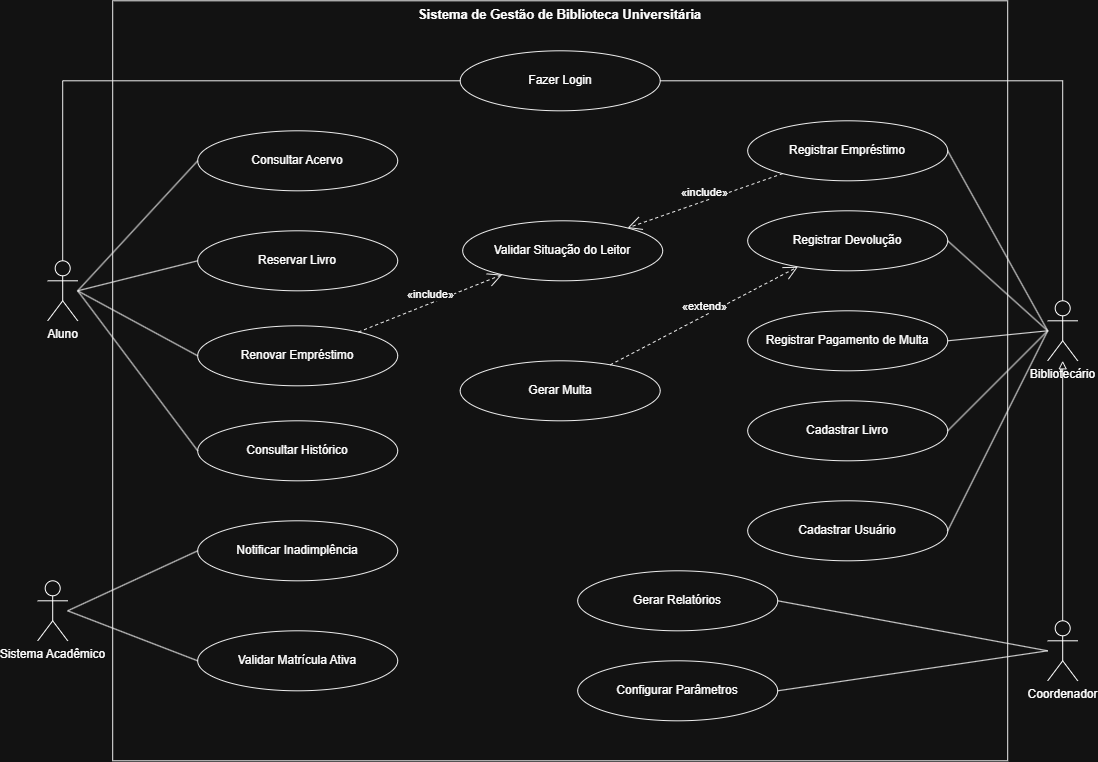

The diagram above was exported from draw.io. Its source (the exported page's mxGraphModel, read from the mxfile embedded in the PNG):
<mxGraphModel dx="1471" dy="801" grid="1" gridSize="10" guides="1" tooltips="1" connect="1" arrows="1" fold="1" page="1" pageScale="1" pageWidth="1169" pageHeight="826" math="0" shadow="0">
  <root>
    <mxCell id="0" />
    <mxCell id="1" parent="0" />
    <mxCell id="n1" parent="1" style="rounded=0;whiteSpace=wrap;html=1;verticalAlign=top;fillColor=none;strokeColor=#000000;fontSize=13;fontStyle=1;" value="Sistema de Gestão de Biblioteca Universitária" vertex="1">
      <mxGeometry height="760" width="895" x="135" y="40" as="geometry" />
    </mxCell>
    <mxCell id="n2" parent="1" style="shape=umlActor;verticalLabelPosition=bottom;verticalAlign=top;html=1;outlineConnect=0;fontSize=12;" value="Aluno" vertex="1">
      <mxGeometry height="60" width="30" x="70" y="300" as="geometry" />
    </mxCell>
    <mxCell id="n3" parent="1" style="shape=umlActor;verticalLabelPosition=bottom;verticalAlign=top;html=1;outlineConnect=0;fontSize=12;" value="Sistema Acadêmico" vertex="1">
      <mxGeometry height="60" width="30" x="60" y="620" as="geometry" />
    </mxCell>
    <mxCell id="n4" parent="1" style="shape=umlActor;verticalLabelPosition=bottom;verticalAlign=top;html=1;outlineConnect=0;fontSize=12;" value="Bibliotecário" vertex="1">
      <mxGeometry height="60" width="30" x="1070" y="340" as="geometry" />
    </mxCell>
    <mxCell id="n5" parent="1" style="shape=umlActor;verticalLabelPosition=bottom;verticalAlign=top;html=1;outlineConnect=0;fontSize=12;" value="Coordenador" vertex="1">
      <mxGeometry height="60" width="30" x="1070" y="660" as="geometry" />
    </mxCell>
    <mxCell id="n6" parent="1" style="ellipse;whiteSpace=wrap;html=1;fontSize=12;fillColor=#ffffff;strokeColor=#000000;" value="Fazer Login" vertex="1">
      <mxGeometry height="60" width="200" x="482.5" y="90" as="geometry" />
    </mxCell>
    <mxCell id="n7" parent="1" style="ellipse;whiteSpace=wrap;html=1;fontSize=12;fillColor=#ffffff;strokeColor=#000000;" value="Validar Situação do Leitor" vertex="1">
      <mxGeometry height="60" width="200" x="485" y="260" as="geometry" />
    </mxCell>
    <mxCell id="n8" parent="1" style="ellipse;whiteSpace=wrap;html=1;fontSize=12;fillColor=#ffffff;strokeColor=#000000;" value="Gerar Multa" vertex="1">
      <mxGeometry height="60" width="200" x="482.5" y="400" as="geometry" />
    </mxCell>
    <mxCell id="n9" parent="1" style="ellipse;whiteSpace=wrap;html=1;fontSize=12;fillColor=#ffffff;strokeColor=#000000;" value="Consultar Acervo" vertex="1">
      <mxGeometry height="60" width="200" x="220" y="170" as="geometry" />
    </mxCell>
    <mxCell id="n10" parent="1" style="ellipse;whiteSpace=wrap;html=1;fontSize=12;fillColor=#ffffff;strokeColor=#000000;" value="Reservar Livro" vertex="1">
      <mxGeometry height="60" width="200" x="220" y="270" as="geometry" />
    </mxCell>
    <mxCell id="n11" parent="1" style="ellipse;whiteSpace=wrap;html=1;fontSize=12;fillColor=#ffffff;strokeColor=#000000;" value="Renovar Empréstimo" vertex="1">
      <mxGeometry height="60" width="200" x="220" y="365" as="geometry" />
    </mxCell>
    <mxCell id="n12" parent="1" style="ellipse;whiteSpace=wrap;html=1;fontSize=12;fillColor=#ffffff;strokeColor=#000000;" value="Consultar Histórico" vertex="1">
      <mxGeometry height="60" width="200" x="220" y="460" as="geometry" />
    </mxCell>
    <mxCell id="n13" parent="1" style="ellipse;whiteSpace=wrap;html=1;fontSize=12;fillColor=#ffffff;strokeColor=#000000;" value="Notificar Inadimplência" vertex="1">
      <mxGeometry height="60" width="200" x="220" y="560" as="geometry" />
    </mxCell>
    <mxCell id="n14" parent="1" style="ellipse;whiteSpace=wrap;html=1;fontSize=12;fillColor=#ffffff;strokeColor=#000000;" value="Validar Matrícula Ativa" vertex="1">
      <mxGeometry height="60" width="200" x="220" y="670" as="geometry" />
    </mxCell>
    <mxCell id="n15" parent="1" style="ellipse;whiteSpace=wrap;html=1;fontSize=12;fillColor=#ffffff;strokeColor=#000000;" value="Registrar Empréstimo" vertex="1">
      <mxGeometry height="60" width="200" x="770" y="160" as="geometry" />
    </mxCell>
    <mxCell id="n16" parent="1" style="ellipse;whiteSpace=wrap;html=1;fontSize=12;fillColor=#ffffff;strokeColor=#000000;" value="Registrar Devolução" vertex="1">
      <mxGeometry height="60" width="200" x="770" y="250" as="geometry" />
    </mxCell>
    <mxCell id="n17" parent="1" style="ellipse;whiteSpace=wrap;html=1;fontSize=12;fillColor=#ffffff;strokeColor=#000000;" value="Registrar Pagamento de Multa" vertex="1">
      <mxGeometry height="60" width="200" x="770" y="350" as="geometry" />
    </mxCell>
    <mxCell id="n18" parent="1" style="ellipse;whiteSpace=wrap;html=1;fontSize=12;fillColor=#ffffff;strokeColor=#000000;" value="Cadastrar Livro" vertex="1">
      <mxGeometry height="60" width="200" x="770" y="440" as="geometry" />
    </mxCell>
    <mxCell id="n19" parent="1" style="ellipse;whiteSpace=wrap;html=1;fontSize=12;fillColor=#ffffff;strokeColor=#000000;" value="Cadastrar Usuário" vertex="1">
      <mxGeometry height="60" width="200" x="770" y="540" as="geometry" />
    </mxCell>
    <mxCell id="n20" parent="1" style="ellipse;whiteSpace=wrap;html=1;fontSize=12;fillColor=#ffffff;strokeColor=#000000;" value="Gerar Relatórios" vertex="1">
      <mxGeometry height="60" width="200" x="600" y="610" as="geometry" />
    </mxCell>
    <mxCell id="n21" parent="1" style="ellipse;whiteSpace=wrap;html=1;fontSize=12;fillColor=#ffffff;strokeColor=#000000;" value="Configurar Parâmetros" vertex="1">
      <mxGeometry height="60" width="200" x="600" y="700" as="geometry" />
    </mxCell>
    <mxCell id="e22" edge="1" parent="1" source="n2" style="endArrow=none;html=1;rounded=0;strokeColor=#000000;exitX=1;exitY=0.5;exitDx=0;exitDy=0;entryX=0;entryY=0.5;entryDx=0;entryDy=0;" target="n9" value="">
      <mxGeometry relative="1" as="geometry" />
    </mxCell>
    <mxCell id="e23" edge="1" parent="1" source="n2" style="endArrow=none;html=1;rounded=0;strokeColor=#000000;exitX=1;exitY=0.5;exitDx=0;exitDy=0;entryX=0;entryY=0.5;entryDx=0;entryDy=0;" target="n10" value="">
      <mxGeometry relative="1" as="geometry" />
    </mxCell>
    <mxCell id="e24" edge="1" parent="1" source="n2" style="endArrow=none;html=1;rounded=0;strokeColor=#000000;exitX=1;exitY=0.5;exitDx=0;exitDy=0;entryX=0;entryY=0.5;entryDx=0;entryDy=0;" target="n11" value="">
      <mxGeometry relative="1" as="geometry" />
    </mxCell>
    <mxCell id="e25" edge="1" parent="1" source="n2" style="endArrow=none;html=1;rounded=0;strokeColor=#000000;exitX=1;exitY=0.5;exitDx=0;exitDy=0;entryX=0;entryY=0.5;entryDx=0;entryDy=0;" target="n12" value="">
      <mxGeometry relative="1" as="geometry" />
    </mxCell>
    <mxCell id="e26" edge="1" parent="1" source="n2" style="endArrow=none;html=1;rounded=0;strokeColor=#000000;exitX=0.5;exitY=0;exitDx=0;exitDy=0;entryX=0;entryY=0.5;entryDx=0;entryDy=0;" target="n6" value="">
      <mxGeometry relative="1" as="geometry">
        <Array as="points">
          <mxPoint x="85" y="120" />
        </Array>
      </mxGeometry>
    </mxCell>
    <mxCell id="e27" edge="1" parent="1" source="n3" style="endArrow=none;html=1;rounded=0;strokeColor=#000000;exitX=1;exitY=0.5;exitDx=0;exitDy=0;entryX=0;entryY=0.5;entryDx=0;entryDy=0;" target="n13" value="">
      <mxGeometry relative="1" as="geometry" />
    </mxCell>
    <mxCell id="e28" edge="1" parent="1" source="n3" style="endArrow=none;html=1;rounded=0;strokeColor=#000000;exitX=1;exitY=0.5;exitDx=0;exitDy=0;entryX=0;entryY=0.5;entryDx=0;entryDy=0;" target="n14" value="">
      <mxGeometry relative="1" as="geometry" />
    </mxCell>
    <mxCell id="e29" edge="1" parent="1" source="n4" style="endArrow=none;html=1;rounded=0;strokeColor=#000000;exitX=0;exitY=0.5;exitDx=0;exitDy=0;entryX=1;entryY=0.5;entryDx=0;entryDy=0;" target="n15" value="">
      <mxGeometry relative="1" as="geometry" />
    </mxCell>
    <mxCell id="e30" edge="1" parent="1" source="n4" style="endArrow=none;html=1;rounded=0;strokeColor=#000000;exitX=0;exitY=0.5;exitDx=0;exitDy=0;entryX=1;entryY=0.5;entryDx=0;entryDy=0;" target="n16" value="">
      <mxGeometry relative="1" as="geometry" />
    </mxCell>
    <mxCell id="e31" edge="1" parent="1" source="n4" style="endArrow=none;html=1;rounded=0;strokeColor=#000000;exitX=0;exitY=0.5;exitDx=0;exitDy=0;entryX=1;entryY=0.5;entryDx=0;entryDy=0;" target="n17" value="">
      <mxGeometry relative="1" as="geometry" />
    </mxCell>
    <mxCell id="e32" edge="1" parent="1" source="n4" style="endArrow=none;html=1;rounded=0;strokeColor=#000000;exitX=0;exitY=0.5;exitDx=0;exitDy=0;entryX=1;entryY=0.5;entryDx=0;entryDy=0;" target="n18" value="">
      <mxGeometry relative="1" as="geometry" />
    </mxCell>
    <mxCell id="e33" edge="1" parent="1" source="n4" style="endArrow=none;html=1;rounded=0;strokeColor=#000000;exitX=0;exitY=0.5;exitDx=0;exitDy=0;entryX=1;entryY=0.5;entryDx=0;entryDy=0;" target="n19" value="">
      <mxGeometry relative="1" as="geometry" />
    </mxCell>
    <mxCell id="e34" edge="1" parent="1" source="n4" style="endArrow=none;html=1;rounded=0;strokeColor=#000000;exitX=0.5;exitY=0;exitDx=0;exitDy=0;entryX=1;entryY=0.5;entryDx=0;entryDy=0;" target="n6" value="">
      <mxGeometry relative="1" as="geometry">
        <Array as="points">
          <mxPoint x="1085" y="120" />
        </Array>
      </mxGeometry>
    </mxCell>
    <mxCell id="e35" edge="1" parent="1" source="n5" style="endArrow=none;html=1;rounded=0;strokeColor=#000000;exitX=0;exitY=0.5;exitDx=0;exitDy=0;entryX=1;entryY=0.5;entryDx=0;entryDy=0;" target="n20" value="">
      <mxGeometry relative="1" as="geometry" />
    </mxCell>
    <mxCell id="e36" edge="1" parent="1" source="n5" style="endArrow=none;html=1;rounded=0;strokeColor=#000000;exitX=0;exitY=0.5;exitDx=0;exitDy=0;entryX=1;entryY=0.5;entryDx=0;entryDy=0;" target="n21" value="">
      <mxGeometry relative="1" as="geometry" />
    </mxCell>
    <mxCell id="e37" edge="1" parent="1" source="n5" style="endArrow=block;endFill=0;html=1;rounded=0;strokeColor=#000000;exitX=0.5;exitY=0;exitDx=0;exitDy=0;entryX=0.5;entryY=1;entryDx=0;entryDy=0;" target="n4" value="">
      <mxGeometry relative="1" as="geometry" />
    </mxCell>
    <mxCell id="e38" edge="1" parent="1" source="n15" style="endArrow=open;endSize=12;dashed=1;html=1;rounded=0;fontSize=11;strokeColor=#000000;verticalAlign=bottom;" target="n7" value="&amp;laquo;include&amp;raquo;">
      <mxGeometry relative="1" as="geometry" />
    </mxCell>
    <mxCell id="e39" edge="1" parent="1" source="n11" style="endArrow=open;endSize=12;dashed=1;html=1;rounded=0;fontSize=11;strokeColor=#000000;verticalAlign=bottom;" target="n7" value="&amp;laquo;include&amp;raquo;">
      <mxGeometry relative="1" as="geometry" />
    </mxCell>
    <mxCell id="e40" edge="1" parent="1" source="n8" style="endArrow=open;endSize=12;dashed=1;html=1;rounded=0;fontSize=11;strokeColor=#000000;verticalAlign=bottom;" target="n16" value="&amp;laquo;extend&amp;raquo;">
      <mxGeometry relative="1" as="geometry" />
    </mxCell>
  </root>
</mxGraphModel>